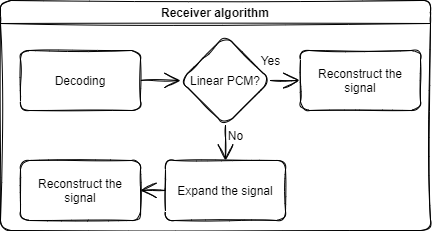

The diagram above was exported from draw.io. Its source (the exported page's mxGraphModel, read from the mxfile embedded in the PNG):
<mxGraphModel dx="676" dy="459" grid="1" gridSize="10" guides="1" tooltips="1" connect="1" arrows="1" fold="1" page="1" pageScale="1" pageWidth="1169" pageHeight="827" background="#ffffff" math="0" shadow="0">
  <root>
    <mxCell id="0" />
    <mxCell id="1" parent="0" />
    <mxCell id="0xtTTJEgh4Dc0Lv32_m--5" style="edgeStyle=none;orthogonalLoop=1;jettySize=auto;html=1;exitX=1;exitY=0.5;exitDx=0;exitDy=0;entryX=0;entryY=0.5;entryDx=0;entryDy=0;endArrow=open;startSize=14;endSize=14;sourcePerimeterSpacing=8;targetPerimeterSpacing=8;sketch=1;" edge="1" parent="1" source="0xtTTJEgh4Dc0Lv32_m--1" target="0xtTTJEgh4Dc0Lv32_m--4">
      <mxGeometry relative="1" as="geometry" />
    </mxCell>
    <mxCell id="0xtTTJEgh4Dc0Lv32_m--1" value="Decoding" style="whiteSpace=wrap;html=1;hachureGap=4;pointerEvents=0;sketch=1;rounded=1;" vertex="1" parent="1">
      <mxGeometry x="160" y="70" width="120" height="60" as="geometry" />
    </mxCell>
    <mxCell id="0xtTTJEgh4Dc0Lv32_m--10" style="edgeStyle=none;orthogonalLoop=1;jettySize=auto;html=1;exitX=0;exitY=0.5;exitDx=0;exitDy=0;entryX=1;entryY=0.5;entryDx=0;entryDy=0;endArrow=open;startSize=14;endSize=14;sourcePerimeterSpacing=8;targetPerimeterSpacing=8;sketch=1;" edge="1" parent="1" source="0xtTTJEgh4Dc0Lv32_m--2" target="0xtTTJEgh4Dc0Lv32_m--7">
      <mxGeometry relative="1" as="geometry" />
    </mxCell>
    <mxCell id="0xtTTJEgh4Dc0Lv32_m--2" value="Expand the signal" style="whiteSpace=wrap;html=1;hachureGap=4;pointerEvents=0;sketch=1;rounded=1;" vertex="1" parent="1">
      <mxGeometry x="305" y="180" width="120" height="60" as="geometry" />
    </mxCell>
    <mxCell id="0xtTTJEgh4Dc0Lv32_m--3" value="Reconstruct the signal" style="whiteSpace=wrap;html=1;hachureGap=4;pointerEvents=0;sketch=1;rounded=1;" vertex="1" parent="1">
      <mxGeometry x="440" y="70" width="120" height="60" as="geometry" />
    </mxCell>
    <mxCell id="0xtTTJEgh4Dc0Lv32_m--6" style="edgeStyle=none;orthogonalLoop=1;jettySize=auto;html=1;exitX=1;exitY=0.5;exitDx=0;exitDy=0;entryX=-0.009;entryY=0.499;entryDx=0;entryDy=0;entryPerimeter=0;endArrow=open;startSize=14;endSize=14;sourcePerimeterSpacing=8;targetPerimeterSpacing=8;sketch=1;" edge="1" parent="1" source="0xtTTJEgh4Dc0Lv32_m--4" target="0xtTTJEgh4Dc0Lv32_m--3">
      <mxGeometry relative="1" as="geometry" />
    </mxCell>
    <mxCell id="0xtTTJEgh4Dc0Lv32_m--9" style="edgeStyle=none;orthogonalLoop=1;jettySize=auto;html=1;exitX=0.5;exitY=1;exitDx=0;exitDy=0;entryX=0.5;entryY=0;entryDx=0;entryDy=0;endArrow=open;startSize=14;endSize=14;sourcePerimeterSpacing=8;targetPerimeterSpacing=8;sketch=1;" edge="1" parent="1" source="0xtTTJEgh4Dc0Lv32_m--4" target="0xtTTJEgh4Dc0Lv32_m--2">
      <mxGeometry relative="1" as="geometry" />
    </mxCell>
    <mxCell id="0xtTTJEgh4Dc0Lv32_m--4" value="Linear PCM?" style="rhombus;whiteSpace=wrap;html=1;hachureGap=4;pointerEvents=0;sketch=1;rounded=1;" vertex="1" parent="1">
      <mxGeometry x="320" y="55" width="90" height="90" as="geometry" />
    </mxCell>
    <mxCell id="0xtTTJEgh4Dc0Lv32_m--7" value="Reconstruct the signal" style="whiteSpace=wrap;html=1;hachureGap=4;pointerEvents=0;sketch=1;rounded=1;" vertex="1" parent="1">
      <mxGeometry x="160" y="180" width="120" height="60" as="geometry" />
    </mxCell>
    <mxCell id="0xtTTJEgh4Dc0Lv32_m--8" value="Yes" style="text;html=1;align=center;verticalAlign=middle;resizable=0;points=[];autosize=1;strokeColor=none;fillColor=none;sketch=1;rounded=1;" vertex="1" parent="1">
      <mxGeometry x="390" y="70" width="40" height="20" as="geometry" />
    </mxCell>
    <mxCell id="0xtTTJEgh4Dc0Lv32_m--11" value="No" style="text;html=1;align=center;verticalAlign=middle;resizable=0;points=[];autosize=1;strokeColor=none;fillColor=none;sketch=1;rounded=1;" vertex="1" parent="1">
      <mxGeometry x="360" y="145" width="30" height="20" as="geometry" />
    </mxCell>
    <mxCell id="0xtTTJEgh4Dc0Lv32_m--12" value="Receiver algorithm" style="swimlane;hachureGap=4;pointerEvents=0;glass=0;swimlaneLine=1;shadow=0;sketch=1;rounded=1;" vertex="1" parent="1">
      <mxGeometry x="140" y="20" width="430" height="230" as="geometry" />
    </mxCell>
  </root>
</mxGraphModel>